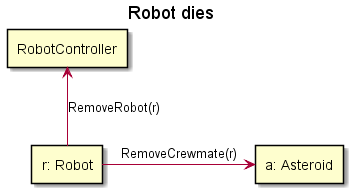

The diagram above was rendered by PlantUML. Its source (embedded in the PNG):
@startuml

title "Robot dies"

rectangle "r: Robot" as robot
rectangle "RobotController" as contr
rectangle "a: Asteroid" as asteroid

robot -up-> contr : RemoveRobot(r)
robot -> asteroid:RemoveCrewmate(r)

@enduml